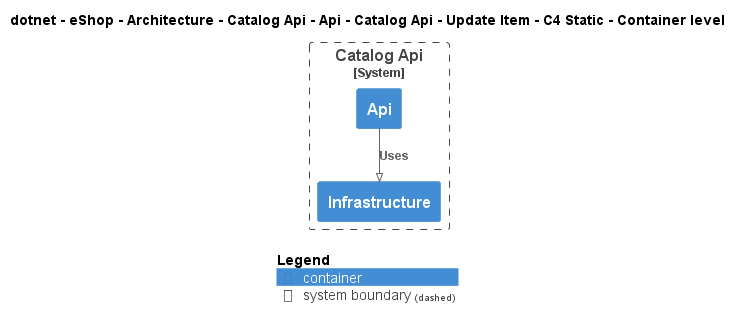

The diagram above was rendered by PlantUML. Its source (embedded in the PNG):
@startuml
!pragma layout smetana
!include ..\..\..\..\..\..\..\..\..\..\..\.c4s\C4_Container.puml

AddElementTag("c4interflow:lifecycle:new", $bgColor=green, $fontColor=#ffffff, $borderColor=green, $shadowing="False")
AddElementTag("c4interflow:lifecycle:changed", $bgColor=orange, $fontColor=#ffffff, $borderColor=orange, $shadowing="False")
AddElementTag("c4interflow:lifecycle:removed", $bgColor=red, $fontColor=#ffffff, $borderColor=red, $shadowing="False")

AddRelTag("c4interflow:lifecycle:new", $textColor=green, $lineColor=green)
AddRelTag("c4interflow:lifecycle:changed", $textColor=orange, $lineColor=orange)
AddRelTag("c4interflow:lifecycle:removed", $textColor=red, $lineColor=red)

SHOW_PERSON_PORTRAIT()
LAYOUT_TOP_DOWN()

skinparam linetype polyline

title dotnet - eShop - Architecture - Catalog Api - Api - Catalog Api - Update Item - C4 Static - Container level


System_Boundary(dotnet.eShop.Architecture.SoftwareSystems.CatalogApi, "Catalog Api") {
    Container(dotnet.eShop.Architecture.SoftwareSystems.CatalogApi.Containers.Api, "Api", "", "")
    Container(dotnet.eShop.Architecture.SoftwareSystems.CatalogApi.Containers.Infrastructure, "Infrastructure", "", "")
}

Rel(dotnet.eShop.Architecture.SoftwareSystems.CatalogApi.Containers.Api, dotnet.eShop.Architecture.SoftwareSystems.CatalogApi.Containers.Infrastructure, "Uses")


SHOW_LEGEND()
@enduml